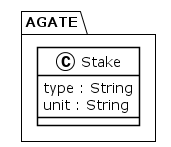

The diagram above was rendered by PlantUML. Its source (embedded in the PNG):
@startuml
!theme plain
package AGATE {
class Stake {
	 type : String
	 unit : String
}
}
@enduml